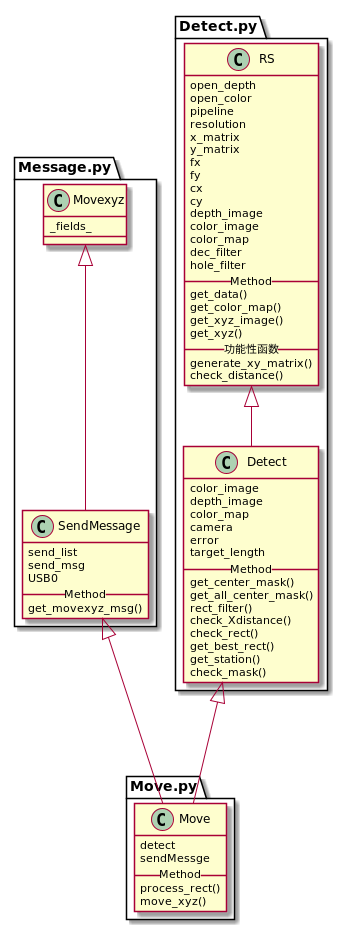

The diagram above was rendered by PlantUML. Its source (embedded in the PNG):
@startuml
package Detect.py
{

    class RS
    {
        open_depth
        open_color
        pipeline
        resolution
        x_matrix
        y_matrix
        fx
        fy
        cx
        cy
        depth_image
        color_image
        color_map
        dec_filter
        hole_filter
        __Method__
        get_data()
        get_color_map()
        get_xyz_image()
        get_xyz()
        __功能性函数__
        generate_xy_matrix()
        check_distance()
    }


    class Detect
    {
        color_image
        depth_image
        color_map
        camera
        error
        target_length
        __Method__
        get_center_mask()
        get_all_center_mask()
        rect_filter()
        check_Xdistance()
        check_rect()
        get_best_rect()
        get_station()
        check_mask()
    }

    Detect-up-|>RS
}

package Message.py
{
    class Movexyz
    {
        _fields_
    }

    class SendMessage
    {
        send_list
        send_msg
        USB0
        __Method__
        get_movexyz_msg()
    }

    SendMessage-up-|>Movexyz

}



package Move.py
{
    class Move
    {
        detect
        sendMessge
        __Method__
        process_rect()
        move_xyz()
    }

    Move-up--|>Detect
    Move-up--|>SendMessage


}



@enduml